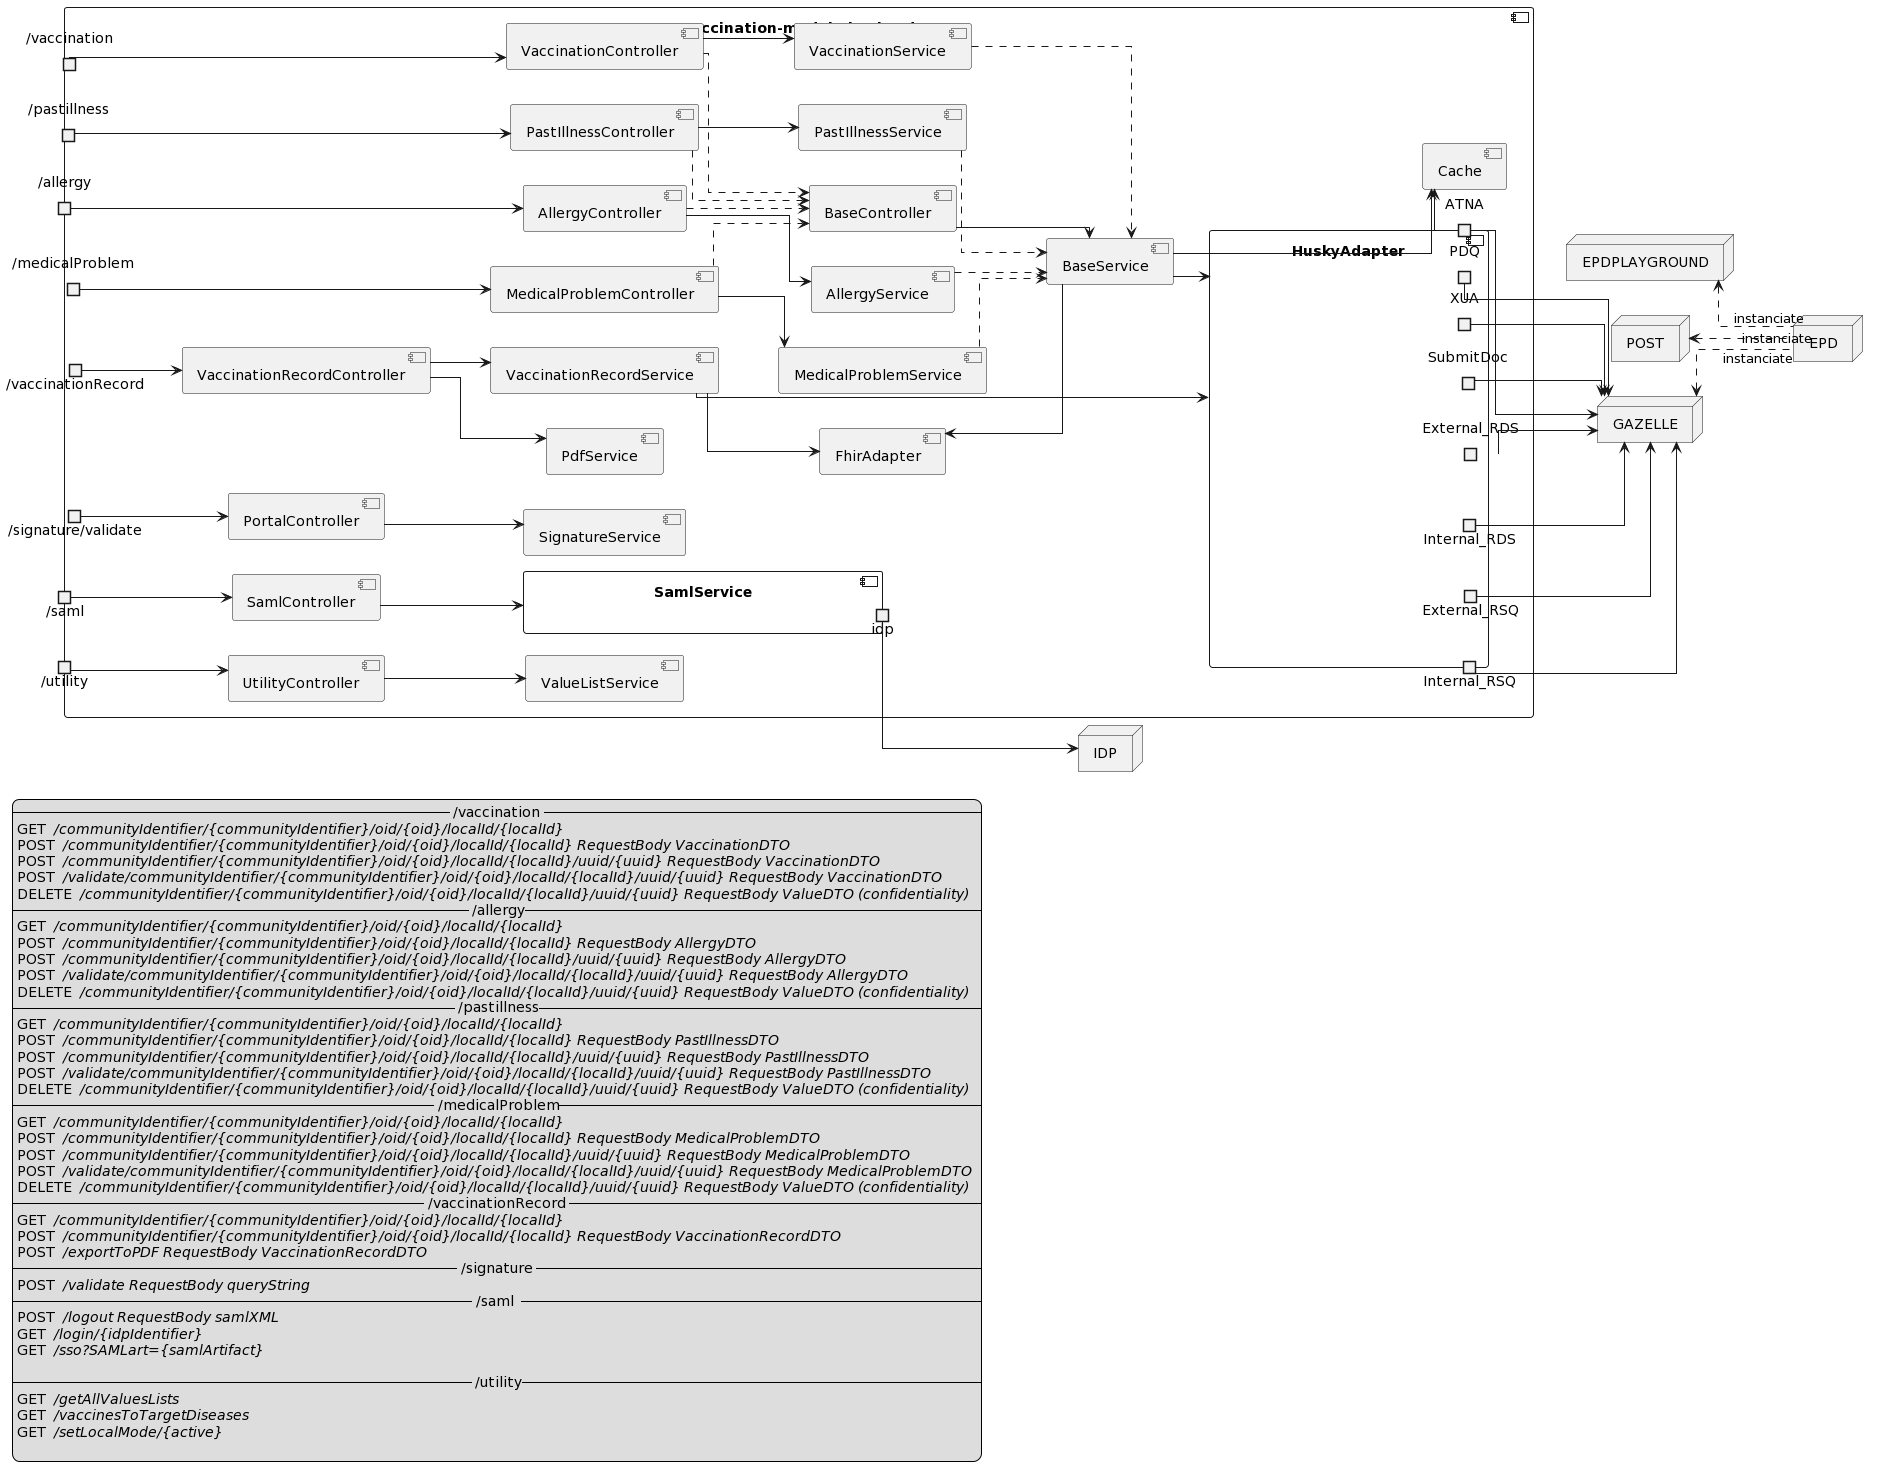

The diagram above was rendered by PlantUML. Its source (embedded in the PNG):
@startuml
skinparam linetype ortho
left to right direction

node IDP

component Impfmodule as "vaccination-module-backend" {
  
  portin port_utility     as "/utility"
  portin port_saml        as "/saml"
  portin port_signature   as "/signature/validate"
  portin port_medicalProblem as "/medicalProblem"
  portin port_allergy     as "/allergy"
  portin port_pastillness as "/pastillness"
  portin port_vaccination as "/vaccination"
  portin port_vacRecord   as "/vaccinationRecord"

  component BaseController
  component VaccinationController
  component PastIllnessController
  component AllergyController
  component MedicalProblemController
  component VaccinationRecordController
  component PortalController
  component UtilityController
  component SamlController

  component VaccinationService
  component PastIllnessService
  component AllergyService
  component MedicalProblemService
  component BaseService
  component VaccinationRecordService
  component PdfService
  component ValueListService
  component SignatureService
  component SamlService {
    portout idp
  } 

  component HuskyAdapter {
     portout PDQ
     portout ATNA
     portout Internal_RSQ
     portout External_RSQ
     portout Internal_RDS
     portout External_RDS
     portout SubmitDoc
     portout XUA
  }
  component Cache
  component FhirAdapter
}

BaseController        --> BaseService
BaseService           -u-> FhirAdapter
BaseService           --> HuskyAdapter

port_vaccination      --> VaccinationController
VaccinationController ..> BaseController
VaccinationController --> VaccinationService
VaccinationService    ..> BaseService

port_pastillness      --> PastIllnessController
PastIllnessController ..> BaseController
PastIllnessController --> PastIllnessService
PastIllnessService    ..> BaseService

port_allergy          --> AllergyController
AllergyController     ..> BaseController
AllergyController     --> AllergyService
AllergyService        ..> BaseService

port_medicalProblem   --> MedicalProblemController
MedicalProblemController ..> BaseController
MedicalProblemController --> MedicalProblemService
MedicalProblemService    ..> BaseService

port_vacRecord        --> VaccinationRecordController
VaccinationRecordController --> VaccinationRecordService
VaccinationRecordController --> PdfService
VaccinationRecordService -d-> FhirAdapter
VaccinationRecordService --> HuskyAdapter

BaseService           --> Cache
HuskyAdapter         -d-> Cache

port_signature        --> PortalController
PortalController      --> SignatureService

port_saml             --> SamlController
SamlController        --> SamlService

port_utility          --> UtilityController
UtilityController     --> ValueListService

node EPD
node GAZELLE
node EPDPLAYGROUND
node POST

PDQ           --> GAZELLE
XUA           --> GAZELLE
Internal_RSQ  --> GAZELLE
External_RSQ  --> GAZELLE
Internal_RDS  --> GAZELLE
External_RDS  --> GAZELLE
SubmitDoc     --> GAZELLE
ATNA          --> GAZELLE
idp           --> IDP

GAZELLE       <.. EPD : instanciate
EPDPLAYGROUND <.. EPD : instanciate
POST          <.. EPD : instanciate

legend left
  -- /vaccination --
  GET // /communityIdentifier/{communityIdentifier}/oid/{oid}/localId/{localId} //
  POST // /communityIdentifier/{communityIdentifier}/oid/{oid}/localId/{localId} RequestBody VaccinationDTO //
  POST // /communityIdentifier/{communityIdentifier}/oid/{oid}/localId/{localId}/uuid/{uuid} RequestBody VaccinationDTO //
  POST // /validate/communityIdentifier/{communityIdentifier}/oid/{oid}/localId/{localId}/uuid/{uuid} RequestBody VaccinationDTO //
  DELETE // /communityIdentifier/{communityIdentifier}/oid/{oid}/localId/{localId}/uuid/{uuid} RequestBody ValueDTO (confidentiality) //
  -- /allergy--
  GET // /communityIdentifier/{communityIdentifier}/oid/{oid}/localId/{localId} //
  POST // /communityIdentifier/{communityIdentifier}/oid/{oid}/localId/{localId} RequestBody AllergyDTO //
  POST // /communityIdentifier/{communityIdentifier}/oid/{oid}/localId/{localId}/uuid/{uuid} RequestBody AllergyDTO //
  POST // /validate/communityIdentifier/{communityIdentifier}/oid/{oid}/localId/{localId}/uuid/{uuid} RequestBody AllergyDTO //
  DELETE // /communityIdentifier/{communityIdentifier}/oid/{oid}/localId/{localId}/uuid/{uuid} RequestBody ValueDTO (confidentiality) //
  -- /pastillness--
  GET // /communityIdentifier/{communityIdentifier}/oid/{oid}/localId/{localId} //
  POST // /communityIdentifier/{communityIdentifier}/oid/{oid}/localId/{localId} RequestBody PastIllnessDTO //
  POST // /communityIdentifier/{communityIdentifier}/oid/{oid}/localId/{localId}/uuid/{uuid} RequestBody PastIllnessDTO //
  POST // /validate/communityIdentifier/{communityIdentifier}/oid/{oid}/localId/{localId}/uuid/{uuid} RequestBody PastIllnessDTO //
  DELETE // /communityIdentifier/{communityIdentifier}/oid/{oid}/localId/{localId}/uuid/{uuid} RequestBody ValueDTO (confidentiality) //
  -- /medicalProblem--
  GET // /communityIdentifier/{communityIdentifier}/oid/{oid}/localId/{localId} //
  POST // /communityIdentifier/{communityIdentifier}/oid/{oid}/localId/{localId} RequestBody MedicalProblemDTO //
  POST // /communityIdentifier/{communityIdentifier}/oid/{oid}/localId/{localId}/uuid/{uuid} RequestBody MedicalProblemDTO //
  POST // /validate/communityIdentifier/{communityIdentifier}/oid/{oid}/localId/{localId}/uuid/{uuid} RequestBody MedicalProblemDTO //
  DELETE // /communityIdentifier/{communityIdentifier}/oid/{oid}/localId/{localId}/uuid/{uuid} RequestBody ValueDTO (confidentiality) //
  -- /vaccinationRecord --
  GET // /communityIdentifier/{communityIdentifier}/oid/{oid}/localId/{localId} //
  POST // /communityIdentifier/{communityIdentifier}/oid/{oid}/localId/{localId} RequestBody VaccinationRecordDTO //
  POST // /exportToPDF RequestBody VaccinationRecordDTO //
  -- /signature --
  POST // /validate RequestBody queryString //
  -- /saml  --
  POST // /logout RequestBody samlXML //
  GET // /login/{idpIdentifier} //
  GET // /sso?SAMLart={samlArtifact} //

  -- /utility--
  GET // /getAllValuesLists //
  GET // /vaccinesToTargetDiseases //
  GET // /setLocalMode/{active} //

end legend
@enduml